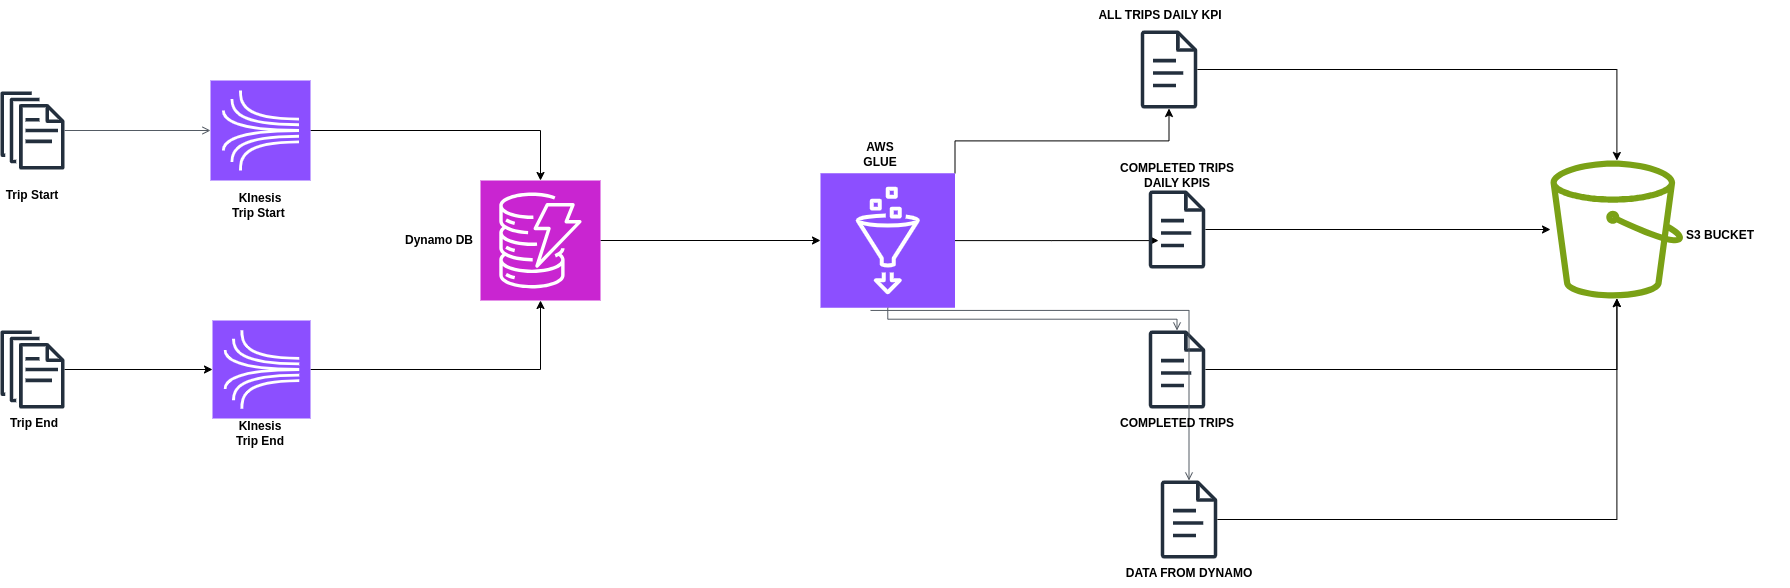

The diagram above was exported from draw.io. Its source (the exported page's mxGraphModel, read from the mxfile embedded in the PNG):
<mxGraphModel dx="1426" dy="759" grid="1" gridSize="10" guides="1" tooltips="1" connect="1" arrows="1" fold="1" page="1" pageScale="1" pageWidth="850" pageHeight="1100" math="0" shadow="0">
  <root>
    <mxCell id="0" />
    <mxCell id="1" parent="0" />
    <mxCell id="PvyAkCP051sQxNAV_Xwu-1" value="" style="sketch=0;outlineConnect=0;fontColor=#232F3E;gradientColor=none;fillColor=#232F3D;strokeColor=none;dashed=0;verticalLabelPosition=bottom;verticalAlign=top;align=center;html=1;fontSize=12;fontStyle=0;aspect=fixed;pointerEvents=1;shape=mxgraph.aws4.documents;" vertex="1" parent="1">
      <mxGeometry x="70" y="171" width="64" height="78" as="geometry" />
    </mxCell>
    <mxCell id="PvyAkCP051sQxNAV_Xwu-5" value="" style="edgeStyle=orthogonalEdgeStyle;rounded=0;orthogonalLoop=1;jettySize=auto;html=1;" edge="1" parent="1" source="PvyAkCP051sQxNAV_Xwu-2" target="PvyAkCP051sQxNAV_Xwu-8">
      <mxGeometry relative="1" as="geometry">
        <mxPoint x="154" y="350" as="sourcePoint" />
        <mxPoint x="350" y="340" as="targetPoint" />
      </mxGeometry>
    </mxCell>
    <mxCell id="PvyAkCP051sQxNAV_Xwu-2" value="" style="sketch=0;outlineConnect=0;fontColor=#232F3E;gradientColor=none;fillColor=#232F3D;strokeColor=none;dashed=0;verticalLabelPosition=bottom;verticalAlign=top;align=center;html=1;fontSize=12;fontStyle=0;aspect=fixed;pointerEvents=1;shape=mxgraph.aws4.documents;" vertex="1" parent="1">
      <mxGeometry x="70" y="410" width="64" height="78" as="geometry" />
    </mxCell>
    <mxCell id="PvyAkCP051sQxNAV_Xwu-3" value="" style="edgeStyle=orthogonalEdgeStyle;html=1;endArrow=open;elbow=vertical;startArrow=none;endFill=0;strokeColor=#545B64;rounded=0;" edge="1" parent="1" source="PvyAkCP051sQxNAV_Xwu-1" target="PvyAkCP051sQxNAV_Xwu-7">
      <mxGeometry width="100" relative="1" as="geometry">
        <mxPoint x="144" y="200" as="sourcePoint" />
        <mxPoint x="240" y="280" as="targetPoint" />
      </mxGeometry>
    </mxCell>
    <mxCell id="PvyAkCP051sQxNAV_Xwu-12" value="" style="edgeStyle=orthogonalEdgeStyle;rounded=0;orthogonalLoop=1;jettySize=auto;html=1;entryX=0.5;entryY=0;entryDx=0;entryDy=0;entryPerimeter=0;" edge="1" parent="1" source="PvyAkCP051sQxNAV_Xwu-7" target="PvyAkCP051sQxNAV_Xwu-13">
      <mxGeometry relative="1" as="geometry">
        <mxPoint x="500" y="90" as="targetPoint" />
      </mxGeometry>
    </mxCell>
    <mxCell id="PvyAkCP051sQxNAV_Xwu-7" value="" style="sketch=0;points=[[0,0,0],[0.25,0,0],[0.5,0,0],[0.75,0,0],[1,0,0],[0,1,0],[0.25,1,0],[0.5,1,0],[0.75,1,0],[1,1,0],[0,0.25,0],[0,0.5,0],[0,0.75,0],[1,0.25,0],[1,0.5,0],[1,0.75,0]];outlineConnect=0;fontColor=#232F3E;fillColor=#8C4FFF;strokeColor=#ffffff;dashed=0;verticalLabelPosition=bottom;verticalAlign=top;align=center;html=1;fontSize=12;fontStyle=0;aspect=fixed;shape=mxgraph.aws4.resourceIcon;resIcon=mxgraph.aws4.kinesis;" vertex="1" parent="1">
      <mxGeometry x="280" y="160" width="100" height="100" as="geometry" />
    </mxCell>
    <mxCell id="PvyAkCP051sQxNAV_Xwu-10" value="" style="edgeStyle=orthogonalEdgeStyle;rounded=0;orthogonalLoop=1;jettySize=auto;html=1;" edge="1" parent="1" source="PvyAkCP051sQxNAV_Xwu-8" target="PvyAkCP051sQxNAV_Xwu-13">
      <mxGeometry relative="1" as="geometry">
        <mxPoint x="600" y="390" as="targetPoint" />
      </mxGeometry>
    </mxCell>
    <mxCell id="PvyAkCP051sQxNAV_Xwu-8" value="" style="sketch=0;points=[[0,0,0],[0.25,0,0],[0.5,0,0],[0.75,0,0],[1,0,0],[0,1,0],[0.25,1,0],[0.5,1,0],[0.75,1,0],[1,1,0],[0,0.25,0],[0,0.5,0],[0,0.75,0],[1,0.25,0],[1,0.5,0],[1,0.75,0]];outlineConnect=0;fontColor=#232F3E;fillColor=#8C4FFF;strokeColor=#ffffff;dashed=0;verticalLabelPosition=bottom;verticalAlign=top;align=center;html=1;fontSize=12;fontStyle=0;aspect=fixed;shape=mxgraph.aws4.resourceIcon;resIcon=mxgraph.aws4.kinesis;" vertex="1" parent="1">
      <mxGeometry x="282" y="400" width="98" height="98" as="geometry" />
    </mxCell>
    <mxCell id="PvyAkCP051sQxNAV_Xwu-15" value="" style="edgeStyle=orthogonalEdgeStyle;rounded=0;orthogonalLoop=1;jettySize=auto;html=1;entryX=0;entryY=0.5;entryDx=0;entryDy=0;entryPerimeter=0;" edge="1" parent="1" source="PvyAkCP051sQxNAV_Xwu-13" target="PvyAkCP051sQxNAV_Xwu-16">
      <mxGeometry relative="1" as="geometry">
        <mxPoint x="850" y="320" as="targetPoint" />
      </mxGeometry>
    </mxCell>
    <mxCell id="PvyAkCP051sQxNAV_Xwu-13" value="" style="sketch=0;points=[[0,0,0],[0.25,0,0],[0.5,0,0],[0.75,0,0],[1,0,0],[0,1,0],[0.25,1,0],[0.5,1,0],[0.75,1,0],[1,1,0],[0,0.25,0],[0,0.5,0],[0,0.75,0],[1,0.25,0],[1,0.5,0],[1,0.75,0]];outlineConnect=0;fontColor=#232F3E;fillColor=#C925D1;strokeColor=#ffffff;dashed=0;verticalLabelPosition=bottom;verticalAlign=top;align=center;html=1;fontSize=12;fontStyle=0;aspect=fixed;shape=mxgraph.aws4.resourceIcon;resIcon=mxgraph.aws4.dynamodb;" vertex="1" parent="1">
      <mxGeometry x="550" y="260" width="120" height="120" as="geometry" />
    </mxCell>
    <mxCell id="PvyAkCP051sQxNAV_Xwu-18" value="" style="edgeStyle=orthogonalEdgeStyle;rounded=0;orthogonalLoop=1;jettySize=auto;html=1;exitX=1;exitY=0;exitDx=0;exitDy=0;exitPerimeter=0;" edge="1" parent="1" source="PvyAkCP051sQxNAV_Xwu-16" target="PvyAkCP051sQxNAV_Xwu-21">
      <mxGeometry relative="1" as="geometry">
        <mxPoint x="1110" y="130" as="targetPoint" />
      </mxGeometry>
    </mxCell>
    <mxCell id="PvyAkCP051sQxNAV_Xwu-38" value="" style="edgeStyle=orthogonalEdgeStyle;rounded=0;orthogonalLoop=1;jettySize=auto;html=1;entryX=0.174;entryY=0.642;entryDx=0;entryDy=0;entryPerimeter=0;" edge="1" parent="1" source="PvyAkCP051sQxNAV_Xwu-16" target="PvyAkCP051sQxNAV_Xwu-22">
      <mxGeometry relative="1" as="geometry">
        <mxPoint x="1104.5" y="320" as="targetPoint" />
      </mxGeometry>
    </mxCell>
    <mxCell id="PvyAkCP051sQxNAV_Xwu-16" value="" style="sketch=0;points=[[0,0,0],[0.25,0,0],[0.5,0,0],[0.75,0,0],[1,0,0],[0,1,0],[0.25,1,0],[0.5,1,0],[0.75,1,0],[1,1,0],[0,0.25,0],[0,0.5,0],[0,0.75,0],[1,0.25,0],[1,0.5,0],[1,0.75,0]];outlineConnect=0;fontColor=#232F3E;fillColor=#8C4FFF;strokeColor=#ffffff;dashed=0;verticalLabelPosition=bottom;verticalAlign=top;align=center;html=1;fontSize=12;fontStyle=0;aspect=fixed;shape=mxgraph.aws4.resourceIcon;resIcon=mxgraph.aws4.glue;" vertex="1" parent="1">
      <mxGeometry x="890" y="252.75" width="134.5" height="134.5" as="geometry" />
    </mxCell>
    <mxCell id="PvyAkCP051sQxNAV_Xwu-20" value="" style="sketch=0;outlineConnect=0;fontColor=#232F3E;gradientColor=none;fillColor=#7AA116;strokeColor=none;dashed=0;verticalLabelPosition=bottom;verticalAlign=top;align=center;html=1;fontSize=12;fontStyle=0;aspect=fixed;pointerEvents=1;shape=mxgraph.aws4.bucket;" vertex="1" parent="1">
      <mxGeometry x="1620" y="240" width="132.69" height="138" as="geometry" />
    </mxCell>
    <mxCell id="PvyAkCP051sQxNAV_Xwu-26" value="" style="edgeStyle=orthogonalEdgeStyle;rounded=0;orthogonalLoop=1;jettySize=auto;html=1;" edge="1" parent="1" source="PvyAkCP051sQxNAV_Xwu-21" target="PvyAkCP051sQxNAV_Xwu-20">
      <mxGeometry relative="1" as="geometry">
        <mxPoint x="1447.1363636363635" y="149" as="targetPoint" />
      </mxGeometry>
    </mxCell>
    <mxCell id="PvyAkCP051sQxNAV_Xwu-21" value="" style="sketch=0;outlineConnect=0;fontColor=#232F3E;gradientColor=none;fillColor=#232F3D;strokeColor=none;dashed=0;verticalLabelPosition=bottom;verticalAlign=top;align=center;html=1;fontSize=12;fontStyle=0;aspect=fixed;pointerEvents=1;shape=mxgraph.aws4.document;" vertex="1" parent="1">
      <mxGeometry x="1210" y="110" width="57" height="78" as="geometry" />
    </mxCell>
    <mxCell id="PvyAkCP051sQxNAV_Xwu-34" value="" style="edgeStyle=orthogonalEdgeStyle;rounded=0;orthogonalLoop=1;jettySize=auto;html=1;" edge="1" parent="1" source="PvyAkCP051sQxNAV_Xwu-22" target="PvyAkCP051sQxNAV_Xwu-20">
      <mxGeometry relative="1" as="geometry">
        <mxPoint x="1590" y="309" as="targetPoint" />
      </mxGeometry>
    </mxCell>
    <mxCell id="PvyAkCP051sQxNAV_Xwu-22" value="" style="sketch=0;outlineConnect=0;fontColor=#232F3E;gradientColor=none;fillColor=#232F3D;strokeColor=none;dashed=0;verticalLabelPosition=bottom;verticalAlign=top;align=center;html=1;fontSize=12;fontStyle=0;aspect=fixed;pointerEvents=1;shape=mxgraph.aws4.document;" vertex="1" parent="1">
      <mxGeometry x="1218" y="270" width="57" height="78" as="geometry" />
    </mxCell>
    <mxCell id="PvyAkCP051sQxNAV_Xwu-30" value="" style="edgeStyle=orthogonalEdgeStyle;rounded=0;orthogonalLoop=1;jettySize=auto;html=1;" edge="1" parent="1" source="PvyAkCP051sQxNAV_Xwu-23" target="PvyAkCP051sQxNAV_Xwu-20">
      <mxGeometry relative="1" as="geometry">
        <mxPoint x="1460.1363636363635" y="449" as="targetPoint" />
      </mxGeometry>
    </mxCell>
    <mxCell id="PvyAkCP051sQxNAV_Xwu-23" value="" style="sketch=0;outlineConnect=0;fontColor=#232F3E;gradientColor=none;fillColor=#232F3D;strokeColor=none;dashed=0;verticalLabelPosition=bottom;verticalAlign=top;align=center;html=1;fontSize=12;fontStyle=0;aspect=fixed;pointerEvents=1;shape=mxgraph.aws4.document;" vertex="1" parent="1">
      <mxGeometry x="1218" y="410" width="57" height="78" as="geometry" />
    </mxCell>
    <mxCell id="PvyAkCP051sQxNAV_Xwu-32" value="" style="edgeStyle=orthogonalEdgeStyle;rounded=0;orthogonalLoop=1;jettySize=auto;html=1;" edge="1" parent="1" source="PvyAkCP051sQxNAV_Xwu-24" target="PvyAkCP051sQxNAV_Xwu-20">
      <mxGeometry relative="1" as="geometry">
        <mxPoint x="1460.1363636363635" y="599" as="targetPoint" />
      </mxGeometry>
    </mxCell>
    <mxCell id="PvyAkCP051sQxNAV_Xwu-24" value="" style="sketch=0;outlineConnect=0;fontColor=#232F3E;gradientColor=none;fillColor=#232F3D;strokeColor=none;dashed=0;verticalLabelPosition=bottom;verticalAlign=top;align=center;html=1;fontSize=12;fontStyle=0;aspect=fixed;pointerEvents=1;shape=mxgraph.aws4.document;" vertex="1" parent="1">
      <mxGeometry x="1230" y="560" width="57" height="78" as="geometry" />
    </mxCell>
    <mxCell id="PvyAkCP051sQxNAV_Xwu-41" value="" style="edgeStyle=orthogonalEdgeStyle;html=1;endArrow=open;elbow=vertical;startArrow=none;endFill=0;strokeColor=#545B64;rounded=0;exitX=0.5;exitY=1;exitDx=0;exitDy=0;exitPerimeter=0;" edge="1" parent="1" source="PvyAkCP051sQxNAV_Xwu-16" target="PvyAkCP051sQxNAV_Xwu-23">
      <mxGeometry width="100" relative="1" as="geometry">
        <mxPoint x="960" y="420" as="sourcePoint" />
        <mxPoint x="1075.5" y="440" as="targetPoint" />
      </mxGeometry>
    </mxCell>
    <mxCell id="PvyAkCP051sQxNAV_Xwu-42" value="" style="edgeStyle=orthogonalEdgeStyle;html=1;endArrow=open;elbow=vertical;startArrow=none;endFill=0;strokeColor=#545B64;rounded=0;exitX=0.372;exitY=1.02;exitDx=0;exitDy=0;exitPerimeter=0;" edge="1" parent="1" source="PvyAkCP051sQxNAV_Xwu-16" target="PvyAkCP051sQxNAV_Xwu-24">
      <mxGeometry width="100" relative="1" as="geometry">
        <mxPoint x="900" y="550" as="sourcePoint" />
        <mxPoint x="1190" y="573" as="targetPoint" />
      </mxGeometry>
    </mxCell>
    <mxCell id="PvyAkCP051sQxNAV_Xwu-43" value="&lt;b&gt;Trip Start&lt;/b&gt;" style="text;html=1;align=center;verticalAlign=middle;whiteSpace=wrap;rounded=0;" vertex="1" parent="1">
      <mxGeometry x="72" y="260" width="60" height="30" as="geometry" />
    </mxCell>
    <mxCell id="PvyAkCP051sQxNAV_Xwu-44" value="&lt;b&gt;Trip End&lt;/b&gt;" style="text;html=1;align=center;verticalAlign=middle;whiteSpace=wrap;rounded=0;" vertex="1" parent="1">
      <mxGeometry x="74" y="488" width="60" height="30" as="geometry" />
    </mxCell>
    <mxCell id="PvyAkCP051sQxNAV_Xwu-45" value="&lt;b&gt;KInesis Trip Start&amp;nbsp;&lt;/b&gt;" style="text;html=1;align=center;verticalAlign=middle;whiteSpace=wrap;rounded=0;" vertex="1" parent="1">
      <mxGeometry x="300" y="270" width="60" height="30" as="geometry" />
    </mxCell>
    <mxCell id="PvyAkCP051sQxNAV_Xwu-46" value="&lt;b&gt;KInesis Trip End&lt;/b&gt;" style="text;html=1;align=center;verticalAlign=middle;whiteSpace=wrap;rounded=0;" vertex="1" parent="1">
      <mxGeometry x="300" y="498" width="60" height="30" as="geometry" />
    </mxCell>
    <mxCell id="PvyAkCP051sQxNAV_Xwu-47" value="&lt;b&gt;Dynamo DB&lt;/b&gt;" style="text;html=1;align=center;verticalAlign=middle;whiteSpace=wrap;rounded=0;" vertex="1" parent="1">
      <mxGeometry x="460" y="305" width="98" height="30" as="geometry" />
    </mxCell>
    <mxCell id="PvyAkCP051sQxNAV_Xwu-48" value="&lt;b&gt;AWS GLUE&lt;/b&gt;" style="text;html=1;align=center;verticalAlign=middle;whiteSpace=wrap;rounded=0;" vertex="1" parent="1">
      <mxGeometry x="920" y="219" width="60" height="30" as="geometry" />
    </mxCell>
    <mxCell id="PvyAkCP051sQxNAV_Xwu-49" value="&lt;b&gt;ALL TRIPS DAILY KPI&lt;/b&gt;" style="text;html=1;align=center;verticalAlign=middle;whiteSpace=wrap;rounded=0;" vertex="1" parent="1">
      <mxGeometry x="1160" y="80" width="140" height="30" as="geometry" />
    </mxCell>
    <mxCell id="PvyAkCP051sQxNAV_Xwu-50" value="&lt;b&gt;COMPLETED TRIPS DAILY KPIS&lt;/b&gt;" style="text;html=1;align=center;verticalAlign=middle;whiteSpace=wrap;rounded=0;" vertex="1" parent="1">
      <mxGeometry x="1176.5" y="240" width="140" height="30" as="geometry" />
    </mxCell>
    <mxCell id="PvyAkCP051sQxNAV_Xwu-51" value="&lt;b&gt;COMPLETED TRIPS&lt;/b&gt;" style="text;html=1;align=center;verticalAlign=middle;whiteSpace=wrap;rounded=0;" vertex="1" parent="1">
      <mxGeometry x="1176.5" y="488" width="140" height="30" as="geometry" />
    </mxCell>
    <mxCell id="PvyAkCP051sQxNAV_Xwu-52" value="&lt;b&gt;DATA FROM DYNAMO&lt;/b&gt;" style="text;html=1;align=center;verticalAlign=middle;whiteSpace=wrap;rounded=0;" vertex="1" parent="1">
      <mxGeometry x="1188.5" y="638" width="140" height="30" as="geometry" />
    </mxCell>
    <mxCell id="PvyAkCP051sQxNAV_Xwu-53" value="&lt;b&gt;S3 BUCKET&lt;/b&gt;" style="text;html=1;align=center;verticalAlign=middle;whiteSpace=wrap;rounded=0;" vertex="1" parent="1">
      <mxGeometry x="1720" y="300" width="140" height="30" as="geometry" />
    </mxCell>
  </root>
</mxGraphModel>